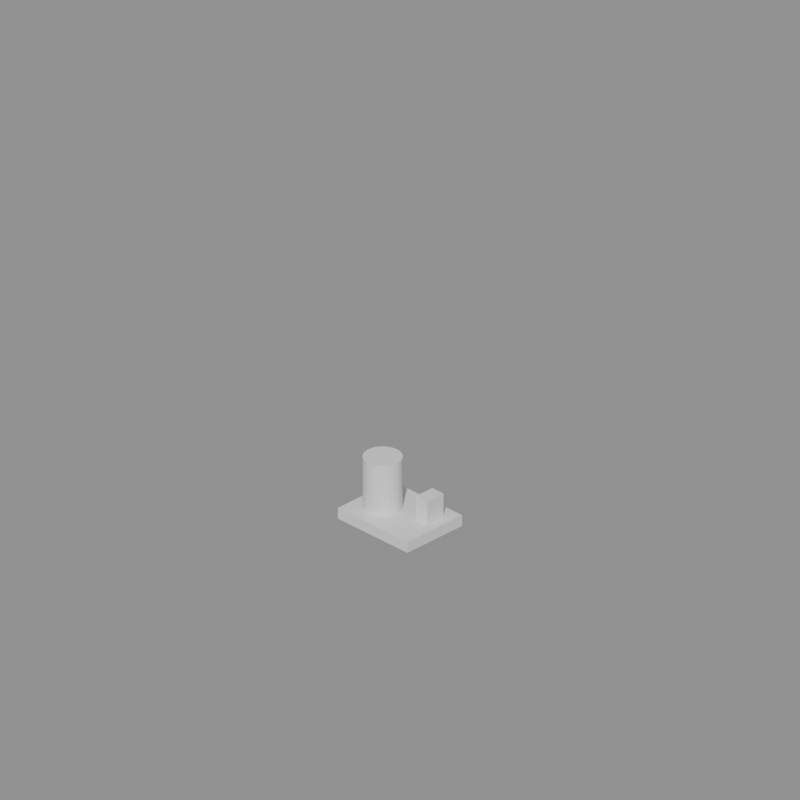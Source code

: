 # Source: source.blend  (saved by Blender 5.2.45; exported with 4.5.12 LTS)
import bpy
from mathutils import Matrix  # noqa: F401  (used for matrix-valued properties, if any)

bpy.ops.wm.read_factory_settings(use_empty=True)
scene = bpy.context.scene
scene.name = 'Scene'

# ---- materials (node trees are filled in below, after node groups)
mat_base = bpy.data.materials.new('base')
mat_base.diffuse_color = (0.18, 0.32, 0.48, 1.0)
mat_trim = bpy.data.materials.new('trim')
mat_trim.diffuse_color = (0.08, 0.1, 0.13, 1.0)
mat_accent = bpy.data.materials.new('accent')
mat_accent.diffuse_color = (0.9, 0.42, 0.08, 1.0)

# ---- material node trees
mat_base.use_nodes = True; mat_base.node_tree.nodes.clear()
_N = mat_base.node_tree.nodes; _L = mat_base.node_tree.links
n0 = _N.new('ShaderNodeBsdfPrincipled'); n0.name = 'Principled BSDF'; n0.location = (-200, 100)
n0.inputs[10].default_value = 0.005
n1 = _N.new('ShaderNodeOutputMaterial'); n1.name = 'Material Output'; n1.location = (200, 100)
_L.new(n0.outputs[0], n1.inputs[0])
n1.is_active_output = True
mat_trim.use_nodes = True; mat_trim.node_tree.nodes.clear()
_N = mat_trim.node_tree.nodes; _L = mat_trim.node_tree.links
n0 = _N.new('ShaderNodeBsdfPrincipled'); n0.name = 'Principled BSDF'; n0.location = (-200, 100)
n0.inputs[10].default_value = 0.005
n1 = _N.new('ShaderNodeOutputMaterial'); n1.name = 'Material Output'; n1.location = (200, 100)
_L.new(n0.outputs[0], n1.inputs[0])
n1.is_active_output = True
mat_accent.use_nodes = True; mat_accent.node_tree.nodes.clear()
_N = mat_accent.node_tree.nodes; _L = mat_accent.node_tree.links
n0 = _N.new('ShaderNodeBsdfPrincipled'); n0.name = 'Principled BSDF'; n0.location = (-200, 100)
n0.inputs[10].default_value = 0.005
n1 = _N.new('ShaderNodeOutputMaterial'); n1.name = 'Material Output'; n1.location = (200, 100)
_L.new(n0.outputs[0], n1.inputs[0])
n1.is_active_output = True

# ---- cameras
cam_polyforge_audit_camera = bpy.data.cameras.new('polyforge_audit_camera')
cam_polyforge_audit_camera.type = 'ORTHO'
cam_polyforge_audit_camera.ortho_scale = 22.8

# ---- meshes
me_cube = bpy.data.meshes.new('Cube')
me_cube.from_pydata([(-1.4, -1.1, -0.175), (-1.4, -1.1, 0.175), (-1.4, 1.1, -0.175), (-1.4, 1.1, 0.175), (1.4, -1.1, -0.175), (1.4, -1.1, 0.175), (1.4, 1.1, -0.175), (1.4, 1.1, 0.175)], [], [(0, 1, 3, 2), (2, 3, 7, 6), (6, 7, 5, 4), (4, 5, 1, 0), (2, 6, 4, 0), (7, 3, 1, 5)])
_uv = me_cube.uv_layers.new(name='UVMap')
_uv.uv.foreach_set('vector', [0.375, 0.0, 0.625, 0.0, 0.625, 0.25, 0.375, 0.25, 0.375, 0.25, 0.625, 0.25, 0.625, 0.5, 0.375, 0.5, 0.375, 0.5, 0.625, 0.5, 0.625, 0.75, 0.375, 0.75, 0.375, 0.75, 0.625, 0.75, 0.625, 1.0, 0.375, 1.0, 0.125, 0.5, 0.375, 0.5, 0.375, 0.75, 0.125, 0.75, 0.625, 0.5, 0.875, 0.5, 0.875, 0.75, 0.625, 0.75])
me_cube.materials.append(mat_base)
me_cube.update()
me_cylinder = bpy.data.meshes.new('Cylinder')
me_cylinder.from_pydata([(0.0, 0.575, -0.825), (0.0, 0.575, 0.825), (0.1122, 0.564, -0.825), (0.1122, 0.564, 0.825), (0.22, 0.5312, -0.825), (0.22, 0.5312, 0.825), (0.3195, 0.4781, -0.825), (0.3195, 0.4781, 0.825), (0.4066, 0.4066, -0.825), (0.4066, 0.4066, 0.825), (0.4781, 0.3195, -0.825), (0.4781, 0.3195, 0.825), (0.5312, 0.22, -0.825), (0.5312, 0.22, 0.825), (0.564, 0.1122, -0.825), (0.564, 0.1122, 0.825), (0.575, 0.0, -0.825), (0.575, 0.0, 0.825), (0.564, -0.1122, -0.825), (0.564, -0.1122, 0.825), (0.5312, -0.22, -0.825), (0.5312, -0.22, 0.825), (0.4781, -0.3195, -0.825), (0.4781, -0.3195, 0.825), (0.4066, -0.4066, -0.825), (0.4066, -0.4066, 0.825), (0.3195, -0.4781, -0.825), (0.3195, -0.4781, 0.825), (0.22, -0.5312, -0.825), (0.22, -0.5312, 0.825), (0.1122, -0.564, -0.825), (0.1122, -0.564, 0.825), (0.0, -0.575, -0.825), (0.0, -0.575, 0.825), (-0.1122, -0.564, -0.825), (-0.1122, -0.564, 0.825), (-0.22, -0.5312, -0.825), (-0.22, -0.5312, 0.825), (-0.3195, -0.4781, -0.825), (-0.3195, -0.4781, 0.825), (-0.4066, -0.4066, -0.825), (-0.4066, -0.4066, 0.825), (-0.4781, -0.3195, -0.825), (-0.4781, -0.3195, 0.825), (-0.5312, -0.22, -0.825), (-0.5312, -0.22, 0.825), (-0.564, -0.1122, -0.825), (-0.564, -0.1122, 0.825), (-0.575, 0.0, -0.825), (-0.575, 0.0, 0.825), (-0.564, 0.1122, -0.825), (-0.564, 0.1122, 0.825), (-0.5312, 0.22, -0.825), (-0.5312, 0.22, 0.825), (-0.4781, 0.3195, -0.825), (-0.4781, 0.3195, 0.825), (-0.4066, 0.4066, -0.825), (-0.4066, 0.4066, 0.825), (-0.3195, 0.4781, -0.825), (-0.3195, 0.4781, 0.825), (-0.22, 0.5312, -0.825), (-0.22, 0.5312, 0.825), (-0.1122, 0.564, -0.825), (-0.1122, 0.564, 0.825)], [], [(0, 1, 3, 2), (2, 3, 5, 4), (4, 5, 7, 6), (6, 7, 9, 8), (8, 9, 11, 10), (10, 11, 13, 12), (12, 13, 15, 14), (14, 15, 17, 16), (16, 17, 19, 18), (18, 19, 21, 20), (20, 21, 23, 22), (22, 23, 25, 24), (24, 25, 27, 26), (26, 27, 29, 28), (28, 29, 31, 30), (30, 31, 33, 32), (32, 33, 35, 34), (34, 35, 37, 36), (36, 37, 39, 38), (38, 39, 41, 40), (40, 41, 43, 42), (42, 43, 45, 44), (44, 45, 47, 46), (46, 47, 49, 48), (48, 49, 51, 50), (50, 51, 53, 52), (52, 53, 55, 54), (54, 55, 57, 56), (56, 57, 59, 58), (58, 59, 61, 60), (3, 1, 63, 61, 59, 57, 55, 53, 51, 49, 47, 45, 43, 41, 39, 37, 35, 33, 31, 29, 27, 25, 23, 21, 19, 17, 15, 13, 11, 9, 7, 5), (60, 61, 63, 62), (62, 63, 1, 0), (0, 2, 4, 6, 8, 10, 12, 14, 16, 18, 20, 22, 24, 26, 28, 30, 32, 34, 36, 38, 40, 42, 44, 46, 48, 50, 52, 54, 56, 58, 60, 62)])
_uv = me_cylinder.uv_layers.new(name='UVMap')
_uv.uv.foreach_set('vector', [1.0, 0.5, 1.0, 1.0, 0.9688, 1.0, 0.9688, 0.5, 0.9688, 0.5, 0.9688, 1.0, 0.9375, 1.0, 0.9375, 0.5, 0.9375, 0.5, 0.9375, 1.0, 0.9062, 1.0, 0.9062, 0.5, 0.9062, 0.5, 0.9062, 1.0, 0.875, 1.0, 0.875, 0.5, 0.875, 0.5, 0.875, 1.0, 0.8438, 1.0, 0.8438, 0.5, 0.8438, 0.5, 0.8438, 1.0, 0.8125, 1.0, 0.8125, 0.5, 0.8125, 0.5, 0.8125, 1.0, 0.7812, 1.0, 0.7812, 0.5, 0.7812, 0.5, 0.7812, 1.0, 0.75, 1.0, 0.75, 0.5, 0.75, 0.5, 0.75, 1.0, 0.7188, 1.0, 0.7188, 0.5, 0.7188, 0.5, 0.7188, 1.0, 0.6875, 1.0, 0.6875, 0.5, 0.6875, 0.5, 0.6875, 1.0, 0.6562, 1.0, 0.6562, 0.5, 0.6562, 0.5, 0.6562, 1.0, 0.625, 1.0, 0.625, 0.5, 0.625, 0.5, 0.625, 1.0, 0.5938, 1.0, 0.5938, 0.5, 0.5938, 0.5, 0.5938, 1.0, 0.5625, 1.0, 0.5625, 0.5, 0.5625, 0.5, 0.5625, 1.0, 0.5312, 1.0, 0.5312, 0.5, 0.5312, 0.5, 0.5312, 1.0, 0.5, 1.0, 0.5, 0.5, 0.5, 0.5, 0.5, 1.0, 0.4688, 1.0, 0.4688, 0.5, 0.4688, 0.5, 0.4688, 1.0, 0.4375, 1.0, 0.4375, 0.5, 0.4375, 0.5, 0.4375, 1.0, 0.4062, 1.0, 0.4062, 0.5, 0.4062, 0.5, 0.4062, 1.0, 0.375, 1.0, 0.375, 0.5, 0.375, 0.5, 0.375, 1.0, 0.3438, 1.0, 0.3438, 0.5, 0.3438, 0.5, 0.3438, 1.0, 0.3125, 1.0, 0.3125, 0.5, 0.3125, 0.5, 0.3125, 1.0, 0.2812, 1.0, 0.2812, 0.5, 0.2812, 0.5, 0.2812, 1.0, 0.25, 1.0, 0.25, 0.5, 0.25, 0.5, 0.25, 1.0, 0.2188, 1.0, 0.2188, 0.5, 0.2188, 0.5, 0.2188, 1.0, 0.1875, 1.0, 0.1875, 0.5, 0.1875, 0.5, 0.1875, 1.0, 0.1562, 1.0, 0.1562, 0.5, 0.1562, 0.5, 0.1562, 1.0, 0.125, 1.0, 0.125, 0.5, 0.125, 0.5, 0.125, 1.0, 0.09375, 1.0, 0.09375, 0.5, 0.09375, 0.5, 0.09375, 1.0, 0.0625, 1.0, 0.0625, 0.5, 0.2968, 0.4854, 0.25, 0.49, 0.2032, 0.4854, 0.1582, 0.4717, 0.1167, 0.4496, 0.08029, 0.4197, 0.05045, 0.3833, 0.02827, 0.3418, 0.01461, 0.2968, 0.01, 0.25, 0.01461, 0.2032, 0.02827, 0.1582, 0.05045, 0.1167, 0.08029, 0.08029, 0.1167, 0.05045, 0.1582, 0.02827, 0.2032, 0.01461, 0.25, 0.01, 0.2968, 0.01461, 0.3418, 0.02827, 0.3833, 0.05045, 0.4197, 0.08029, 0.4496, 0.1167, 0.4717, 0.1582, 0.4854, 0.2032, 0.49, 0.25, 0.4854, 0.2968, 0.4717, 0.3418, 0.4496, 0.3833, 0.4197, 0.4197, 0.3833, 0.4496, 0.3418, 0.4717, 0.0625, 0.5, 0.0625, 1.0, 0.03125, 1.0, 0.03125, 0.5, 0.03125, 0.5, 0.03125, 1.0, 0.0, 1.0, 0.0, 0.5, 0.75, 0.49, 0.7968, 0.4854, 0.8418, 0.4717, 0.8833, 0.4496, 0.9197, 0.4197, 0.9496, 0.3833, 0.9717, 0.3418, 0.9854, 0.2968, 0.99, 0.25, 0.9854, 0.2032, 0.9717, 0.1582, 0.9496, 0.1167, 0.9197, 0.08029, 0.8833, 0.05045, 0.8418, 0.02827, 0.7968, 0.01461, 0.75, 0.01, 0.7032, 0.01461, 0.6582, 0.02827, 0.6167, 0.05045, 0.5803, 0.08029, 0.5504, 0.1167, 0.5283, 0.1582, 0.5146, 0.2032, 0.51, 0.25, 0.5146, 0.2968, 0.5283, 0.3418, 0.5504, 0.3833, 0.5803, 0.4197, 0.6167, 0.4496, 0.6582, 0.4717, 0.7032, 0.4854])
me_cylinder.materials.append(mat_trim)
me_cylinder.update()
me_cube_001 = bpy.data.meshes.new('Cube.001')
me_cube_001.from_pydata([(-0.225, -0.325, -0.375), (-0.225, -0.325, 0.375), (-0.225, 0.325, -0.375), (-0.225, 0.325, 0.375), (0.225, -0.325, -0.375), (0.225, -0.325, 0.375), (0.225, 0.325, -0.375), (0.225, 0.325, 0.375)], [], [(0, 1, 3, 2), (2, 3, 7, 6), (6, 7, 5, 4), (4, 5, 1, 0), (2, 6, 4, 0), (7, 3, 1, 5)])
_uv = me_cube_001.uv_layers.new(name='UVMap')
_uv.uv.foreach_set('vector', [0.375, 0.0, 0.625, 0.0, 0.625, 0.25, 0.375, 0.25, 0.375, 0.25, 0.625, 0.25, 0.625, 0.5, 0.375, 0.5, 0.375, 0.5, 0.625, 0.5, 0.625, 0.75, 0.375, 0.75, 0.375, 0.75, 0.625, 0.75, 0.625, 1.0, 0.375, 1.0, 0.125, 0.5, 0.375, 0.5, 0.375, 0.75, 0.125, 0.75, 0.625, 0.5, 0.875, 0.5, 0.875, 0.75, 0.625, 0.75])
me_cube_001.materials.append(mat_accent)
me_cube_001.update()
me_polyforge_lod_geometry = bpy.data.meshes.new('polyforge_lod_geometry')
me_polyforge_lod_geometry.from_pydata([(-1.4, -1.1, 0.0), (-1.4, -1.1, 0.35), (-1.4, 1.1, 0.0), (-1.4, 1.1, 0.35), (1.4, -1.1, 0.0), (1.4, -1.1, 0.35), (1.4, 1.1, 0.0), (1.4, 1.1, 0.35), (-0.55, 0.425, 0.35), (-0.55, 0.425, 2.0), (-0.33, 0.3812, 0.35), (-0.33, 0.3812, 2.0), (-0.1434, 0.2566, 0.35), (-0.1434, 0.2566, 2.0), (-0.01877, 0.07004, 0.35), (-0.01877, 0.07004, 2.0), (0.025, -0.15, 0.35), (0.025, -0.15, 2.0), (-0.01877, -0.37, 0.35), (-0.01877, -0.37, 2.0), (-0.1434, -0.5566, 0.35), (-0.1434, -0.5566, 2.0), (-0.33, -0.6812, 0.35), (-0.33, -0.6812, 2.0), (-0.55, -0.725, 0.35), (-0.55, -0.725, 2.0), (-0.77, -0.6812, 0.35), (-0.77, -0.6812, 2.0), (-0.9566, -0.5566, 0.35), (-0.9566, -0.5566, 2.0), (-1.081, -0.37, 0.35), (-1.081, -0.37, 2.0), (-1.125, -0.15, 0.35), (-1.125, -0.15, 2.0), (-1.081, 0.07004, 0.35), (-1.081, 0.07004, 2.0), (-0.9566, 0.2566, 0.35), (-0.9566, 0.2566, 2.0), (-0.77, 0.3812, 0.35), (-0.77, 0.3812, 2.0), (0.625, 0.025, 0.35), (0.625, 0.025, 1.1), (0.625, 0.675, 0.35), (0.625, 0.675, 1.1), (1.075, 0.025, 0.35), (1.075, 0.025, 1.1), (1.075, 0.675, 0.35), (1.075, 0.675, 1.1)], [], [(0, 1, 3, 2), (2, 3, 7, 6), (6, 7, 5, 4), (4, 5, 1, 0), (2, 6, 4, 0), (7, 3, 1, 5), (8, 9, 11, 10), (10, 11, 13, 12), (12, 13, 15, 14), (14, 15, 17, 16), (16, 17, 19, 18), (18, 19, 21, 20), (20, 21, 23, 22), (22, 23, 25, 24), (24, 25, 27, 26), (26, 27, 29, 28), (28, 29, 31, 30), (30, 31, 33, 32), (32, 33, 35, 34), (34, 35, 37, 36), (11, 9, 39, 37, 35, 33, 31, 29, 27, 25, 23, 21, 19, 17, 15, 13), (36, 37, 39, 38), (38, 39, 9, 8), (8, 10, 12, 14, 16, 18, 20, 22, 24, 26, 28, 30, 32, 34, 36, 38), (40, 41, 43, 42), (42, 43, 47, 46), (46, 47, 45, 44), (44, 45, 41, 40), (42, 46, 44, 40), (47, 43, 41, 45)])
me_polyforge_lod_geometry.polygons.foreach_set('material_index', [0, 0, 0, 0, 0, 0, 1, 1, 1, 1, 1, 1, 1, 1, 1, 1, 1, 1, 1, 1, 1, 1, 1, 1, 2, 2, 2, 2, 2, 2])
_uv = me_polyforge_lod_geometry.uv_layers.new(name='UVMap')
_uv.uv.foreach_set('vector', [-0.6, -0.5, -0.6, -0.15, 1.6, -0.15, 1.6, -0.5, -0.9, -0.5, -0.9, -0.15, 1.9, -0.15, 1.9, -0.5, 1.6, -0.5, 1.6, -0.15, -0.6, -0.15, -0.6, -0.5, 1.9, -0.5, 1.9, -0.15, -0.9, -0.15, -0.9, -0.5, -0.9, 1.6, 1.9, 1.6, 1.9, -0.6, -0.9, -0.6, 1.9, 1.6, -0.9, 1.6, -0.9, -0.6, 1.9, -0.6, -0.05, -0.15, -0.05, 1.5, 0.17, 1.5, 0.17, -0.15, 0.17, -0.15, 0.17, 1.5, 0.3566, 1.5, 0.3566, -0.15, 0.7566, -0.15, 0.7566, 1.5, 0.57, 1.5, 0.57, -0.15, 0.57, -0.15, 0.57, 1.5, 0.35, 1.5, 0.35, -0.15, 0.35, -0.15, 0.35, 1.5, 0.13, 1.5, 0.13, -0.15, 0.13, -0.15, 0.13, 1.5, -0.05659, 1.5, -0.05659, -0.15, 0.3566, -0.15, 0.3566, 1.5, 0.17, 1.5, 0.17, -0.15, 0.17, -0.15, 0.17, 1.5, -0.05, 1.5, -0.05, -0.15, -0.05, -0.15, -0.05, 1.5, -0.27, 1.5, -0.27, -0.15, -0.27, -0.15, -0.27, 1.5, -0.4566, 1.5, -0.4566, -0.15, -0.05659, -0.15, -0.05659, 1.5, 0.13, 1.5, 0.13, -0.15, 0.13, -0.15, 0.13, 1.5, 0.35, 1.5, 0.35, -0.15, 0.35, -0.15, 0.35, 1.5, 0.57, 1.5, 0.57, -0.15, 0.57, -0.15, 0.57, 1.5, 0.7566, 1.5, 0.7566, -0.15, 0.17, 0.8812, -0.05, 0.925, -0.27, 0.8812, -0.4566, 0.7566, -0.5812, 0.57, -0.625, 0.35, -0.5812, 0.13, -0.4566, -0.05659, -0.27, -0.1812, -0.05, -0.225, 0.17, -0.1812, 0.3566, -0.05659, 0.4812, 0.13, 0.525, 0.35, 0.4812, 0.57, 0.3566, 0.7566, -0.4566, -0.15, -0.4566, 1.5, -0.27, 1.5, -0.27, -0.15, -0.27, -0.15, -0.27, 1.5, -0.05, 1.5, -0.05, -0.15, -0.05, 0.925, 0.17, 0.8812, 0.3566, 0.7566, 0.4812, 0.57, 0.525, 0.35, 0.4812, 0.13, 0.3566, -0.05659, 0.17, -0.1812, -0.05, -0.225, -0.27, -0.1812, -0.4566, -0.05659, -0.5812, 0.13, -0.625, 0.35, -0.5812, 0.57, -0.4566, 0.7566, -0.27, 0.8812, 0.525, -0.15, 0.525, 0.6, 1.175, 0.6, 1.175, -0.15, 1.125, -0.15, 1.125, 0.6, 1.575, 0.6, 1.575, -0.15, 1.175, -0.15, 1.175, 0.6, 0.525, 0.6, 0.525, -0.15, 1.575, -0.15, 1.575, 0.6, 1.125, 0.6, 1.125, -0.15, 1.125, 1.175, 1.575, 1.175, 1.575, 0.525, 1.125, 0.525, 1.575, 1.175, 1.125, 1.175, 1.125, 0.525, 1.575, 0.525])
me_polyforge_lod_geometry.materials.append(mat_base)
me_polyforge_lod_geometry.materials.append(mat_trim)
me_polyforge_lod_geometry.materials.append(mat_accent)
me_polyforge_lod_geometry.update()

# ---- objects
ob_p13_material_lod = bpy.data.objects.new('p13_material_lod', None)
ob_p13_material_lod_module_lod_pedestal = bpy.data.objects.new('p13_material_lod:module:lod_pedestal', me_cube)
ob_p13_material_lod_module_lod_drum = bpy.data.objects.new('p13_material_lod:module:lod_drum', me_cylinder)
ob_p13_material_lod_module_lod_indicator = bpy.data.objects.new('p13_material_lod:module:lod_indicator', me_cube_001)
ob_p13_material_lod_socket_lod_socket_left = bpy.data.objects.new('p13_material_lod:socket:lod_socket_left', None)
ob_p13_material_lod_socket_lod_socket_right = bpy.data.objects.new('p13_material_lod:socket:lod_socket_right', None)
ob_p13_material_lod_lod1 = bpy.data.objects.new('p13_material_lod_LOD1', me_polyforge_lod_geometry)
ob_polyforge_audit_camera = bpy.data.objects.new('polyforge_audit_camera', cam_polyforge_audit_camera)

# ---- transforms, parenting, visibility, modifiers, constraints
ob_p13_material_lod.location = (0.0, 0.0, 0.0)
ob_p13_material_lod_module_lod_pedestal.parent = ob_p13_material_lod
ob_p13_material_lod_module_lod_pedestal.location = (0.0, 0.0, 0.175)
ob_p13_material_lod_module_lod_drum.parent = ob_p13_material_lod
ob_p13_material_lod_module_lod_drum.location = (-0.55, -0.15, 1.175)
ob_p13_material_lod_module_lod_indicator.parent = ob_p13_material_lod
ob_p13_material_lod_module_lod_indicator.location = (0.85, 0.35, 0.725)
ob_p13_material_lod_socket_lod_socket_left.parent = ob_p13_material_lod
ob_p13_material_lod_socket_lod_socket_left.location = (-0.55, -0.15, 2.0)
ob_p13_material_lod_socket_lod_socket_right.parent = ob_p13_material_lod
ob_p13_material_lod_socket_lod_socket_right.location = (0.85, 0.35, 1.1)
ob_p13_material_lod_lod1.parent = ob_p13_material_lod
ob_p13_material_lod_lod1.location = (0.0, 0.0, 0.0)
ob_p13_material_lod_lod1.hide_render = True
ob_polyforge_audit_camera.location = (22.16, -22.16, 21.73)
ob_polyforge_audit_camera.rotation_euler = (1.056, -4.477e-08, 0.7854)

# ---- collection membership
scene.collection.objects.link(ob_p13_material_lod)
scene.collection.objects.link(ob_p13_material_lod_module_lod_pedestal)
scene.collection.objects.link(ob_p13_material_lod_module_lod_drum)
scene.collection.objects.link(ob_p13_material_lod_module_lod_indicator)
scene.collection.objects.link(ob_p13_material_lod_socket_lod_socket_left)
scene.collection.objects.link(ob_p13_material_lod_socket_lod_socket_right)
scene.collection.objects.link(ob_p13_material_lod_lod1)
scene.collection.objects.link(ob_polyforge_audit_camera)

# ---- scene / render settings (as saved in the file)
scene.camera = ob_polyforge_audit_camera
scene.frame_start = 1; scene.frame_end = 250; scene.frame_set(1)
scene.render.engine = 'BLENDER_WORKBENCH'
scene.render.resolution_x = 256
scene.render.resolution_y = 256
scene.render.film_transparent = True
scene.render.bake_bias = 0.0
scene.render.bake_samples = 0
scene.render.compositor_device = 'GPU'
scene.eevee.use_volume_custom_range = False
scene.eevee.fast_gi_thickness_near = 0.1
scene.eevee.fast_gi_thickness_far = 0.0
scene.eevee.ray_tracing_options.screen_trace_thickness = 0.1
bpy.context.view_layer.update()

# ---- added for rendering (the .blend has no usable light): sun + grey world if the file has none
light_auto_sun = bpy.data.lights.new('AutoSun', 'SUN')
light_auto_sun.energy = 3.0
light_auto_sun.angle = 0.0523599
ob_auto_sun = bpy.data.objects.new('AutoSun', light_auto_sun)
scene.collection.objects.link(ob_auto_sun)
ob_auto_sun.rotation_euler = (0.872665, 0.174533, 0.523599)
if scene.world is None:
    world_auto = bpy.data.worlds.new('AutoWorld')
    world_auto.color = (0.3, 0.3, 0.3)
    scene.world = world_auto
bpy.context.view_layer.update()

